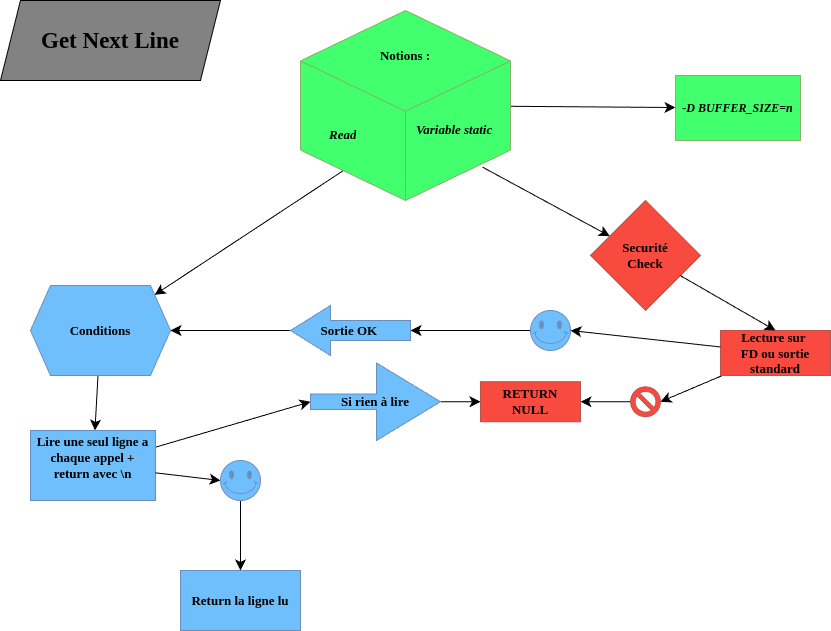

The diagram above was exported from draw.io. Its source (the exported page's mxGraphModel, read from the mxfile embedded in the PNG):
<mxGraphModel dx="1434" dy="754" grid="1" gridSize="10" guides="1" tooltips="1" connect="1" arrows="1" fold="1" page="1" pageScale="1" pageWidth="1100" pageHeight="850" background="none" math="0" shadow="0">
  <root>
    <mxCell id="0" />
    <mxCell id="1" parent="0" />
    <mxCell id="X8jP_-pNWwgTqy4V8r5L-5" value="" style="edgeStyle=none;curved=1;rounded=0;orthogonalLoop=1;jettySize=auto;html=1;fontSize=12;startSize=8;endSize=8;exitX=0.866;exitY=0.824;exitDx=0;exitDy=0;exitPerimeter=0;fontFamily=Lucida Console;" parent="1" source="X8jP_-pNWwgTqy4V8r5L-11" target="X8jP_-pNWwgTqy4V8r5L-4" edge="1">
      <mxGeometry relative="1" as="geometry">
        <mxPoint x="561.7077464788733" y="146" as="sourcePoint" />
      </mxGeometry>
    </mxCell>
    <mxCell id="X8jP_-pNWwgTqy4V8r5L-9" value="" style="edgeStyle=none;curved=1;rounded=0;orthogonalLoop=1;jettySize=auto;html=1;fontSize=12;startSize=8;endSize=8;exitX=0.224;exitY=0.828;exitDx=0;exitDy=0;exitPerimeter=0;fontFamily=Lucida Console;" parent="1" source="X8jP_-pNWwgTqy4V8r5L-11" target="X8jP_-pNWwgTqy4V8r5L-8" edge="1">
      <mxGeometry relative="1" as="geometry">
        <mxPoint x="436.0387323943662" y="146" as="sourcePoint" />
      </mxGeometry>
    </mxCell>
    <mxCell id="X8jP_-pNWwgTqy4V8r5L-2" value="Get Next Line" style="shape=parallelogram;perimeter=parallelogramPerimeter;whiteSpace=wrap;html=1;fixedSize=1;fontStyle=1;fontSize=23;fillColor=#828282;fontFamily=Lucida Console;" parent="1" vertex="1">
      <mxGeometry x="40" width="220" height="80" as="geometry" />
    </mxCell>
    <mxCell id="X8jP_-pNWwgTqy4V8r5L-4" value="Securité&lt;div&gt;Check&lt;/div&gt;" style="rhombus;whiteSpace=wrap;html=1;fontSize=13;fontFamily=Lucida Console;verticalAlign=middle;fillColor=#F84A3E;fontStyle=1;startSize=26;swimlaneFillColor=#ffffff;rounded=0;shadow=0;comic=0;labelBackgroundColor=none;strokeWidth=1;strokeColor=#b85450;" parent="1" vertex="1">
      <mxGeometry x="630" y="200" width="110" height="110" as="geometry" />
    </mxCell>
    <mxCell id="sR5y7cmOGe-FrkhTUdvG-5" value="" style="edgeStyle=none;curved=1;rounded=0;orthogonalLoop=1;jettySize=auto;html=1;fontSize=12;startSize=8;endSize=8;fontFamily=Lucida Console;" parent="1" source="X8jP_-pNWwgTqy4V8r5L-8" target="sR5y7cmOGe-FrkhTUdvG-4" edge="1">
      <mxGeometry relative="1" as="geometry" />
    </mxCell>
    <mxCell id="X8jP_-pNWwgTqy4V8r5L-8" value="Conditions" style="shape=hexagon;perimeter=hexagonPerimeter2;whiteSpace=wrap;html=1;fixedSize=1;fontSize=13;fontFamily=Lucida Console;verticalAlign=middle;fillColor=#6FBFFC;fontStyle=1;startSize=26;swimlaneFillColor=#ffffff;rounded=0;shadow=0;comic=0;labelBackgroundColor=none;strokeWidth=1;strokeColor=#6c8ebf;" parent="1" vertex="1">
      <mxGeometry x="70" y="285" width="140" height="90" as="geometry" />
    </mxCell>
    <mxCell id="sR5y7cmOGe-FrkhTUdvG-22" value="" style="edgeStyle=none;curved=1;rounded=0;orthogonalLoop=1;jettySize=auto;html=1;fontSize=12;startSize=8;endSize=8;fontFamily=Lucida Console;" parent="1" source="X8jP_-pNWwgTqy4V8r5L-11" target="sR5y7cmOGe-FrkhTUdvG-21" edge="1">
      <mxGeometry relative="1" as="geometry" />
    </mxCell>
    <mxCell id="X8jP_-pNWwgTqy4V8r5L-11" value="&lt;div&gt;&lt;span style=&quot;font-size: 13px; font-weight: 700; text-wrap: nowrap; background-color: initial;&quot;&gt;&lt;br&gt;&lt;/span&gt;&lt;/div&gt;&lt;div&gt;&lt;span style=&quot;font-size: 13px; font-weight: 700; text-wrap: nowrap; background-color: initial;&quot;&gt;&lt;br&gt;&lt;/span&gt;&lt;/div&gt;&lt;div&gt;&lt;span style=&quot;font-size: 13px; font-weight: 700; text-wrap: nowrap; background-color: initial;&quot;&gt;Notions :&lt;/span&gt;&lt;br&gt;&lt;/div&gt;&lt;div&gt;&lt;span style=&quot;font-size: 13px; font-weight: 700; text-wrap: nowrap; background-color: initial;&quot;&gt;&lt;br&gt;&lt;/span&gt;&lt;/div&gt;&lt;div&gt;&lt;span style=&quot;font-size: 13px; font-weight: 700; text-wrap: nowrap; background-color: initial;&quot;&gt;&lt;br&gt;&lt;/span&gt;&lt;/div&gt;&lt;div&gt;&lt;br&gt;&lt;/div&gt;&lt;div style=&quot;text-align: left;&quot;&gt;&lt;br&gt;&lt;/div&gt;" style="html=1;whiteSpace=wrap;shape=isoCube2;backgroundOutline=1;isoAngle=15;verticalAlign=top;fillColor=#42FF6E;strokeColor=#82b366;fontFamily=Lucida Console;" parent="1" vertex="1">
      <mxGeometry x="340" y="10" width="210" height="190" as="geometry" />
    </mxCell>
    <mxCell id="78961159f06e98e8-45" value="&amp;nbsp; &amp;nbsp; &amp;nbsp; &amp;nbsp; Read" style="text;html=1;strokeColor=none;fillColor=none;align=left;verticalAlign=top;spacingLeft=1;spacingRight=4;whiteSpace=wrap;overflow=hidden;rotatable=0;points=[[0,0.5],[1,0.5]];portConstraint=eastwest;fontStyle=3;fontSize=13;spacingBottom=0;flipV=0;flipH=0;direction=west;fontFamily=Lucida Console;" parent="1" vertex="1">
      <mxGeometry x="340" y="120" width="110" height="30" as="geometry" />
    </mxCell>
    <mxCell id="78961159f06e98e8-44" value="Variable static&lt;div&gt;&lt;span style=&quot;white-space: pre;&quot;&gt;&#09;&lt;/span&gt;&lt;span style=&quot;white-space: pre;&quot;&gt;&#09;&lt;/span&gt;&lt;br&gt;&lt;/div&gt;" style="text;html=1;strokeColor=none;fillColor=none;align=left;verticalAlign=top;spacingLeft=4;spacingRight=4;whiteSpace=wrap;overflow=hidden;rotatable=0;points=[[0,0.5],[1,0.5]];portConstraint=eastwest;fontStyle=3;fontSize=13;fontFamily=Lucida Console;" parent="1" vertex="1">
      <mxGeometry x="450" y="115" width="100" height="40" as="geometry" />
    </mxCell>
    <mxCell id="sR5y7cmOGe-FrkhTUdvG-1" value="RETURN&lt;div&gt;&lt;span style=&quot;background-color: initial;&quot;&gt;NULL&lt;/span&gt;&lt;br&gt;&lt;/div&gt;" style="rounded=0;whiteSpace=wrap;html=1;fontSize=13;fontFamily=Lucida Console;fillColor=#F84A3E;strokeColor=#b85450;fontStyle=1;startSize=26;swimlaneFillColor=#ffffff;shadow=0;comic=0;labelBackgroundColor=none;strokeWidth=1;align=center;verticalAlign=middle;fontColor=default;" parent="1" vertex="1">
      <mxGeometry x="520" y="381.25" width="100" height="40" as="geometry" />
    </mxCell>
    <mxCell id="sR5y7cmOGe-FrkhTUdvG-7" value="" style="edgeStyle=none;curved=1;rounded=0;orthogonalLoop=1;jettySize=auto;html=1;fontSize=12;startSize=8;endSize=8;entryX=0;entryY=0.5;entryDx=0;entryDy=0;entryPerimeter=0;fontFamily=Lucida Console;" parent="1" source="sR5y7cmOGe-FrkhTUdvG-4" target="sR5y7cmOGe-FrkhTUdvG-6" edge="1">
      <mxGeometry relative="1" as="geometry" />
    </mxCell>
    <mxCell id="sR5y7cmOGe-FrkhTUdvG-10" style="edgeStyle=none;curved=1;rounded=0;orthogonalLoop=1;jettySize=auto;html=1;entryX=0.5;entryY=0;entryDx=0;entryDy=0;fontSize=12;startSize=8;endSize=8;fontFamily=Lucida Console;" parent="1" source="sR5y7cmOGe-FrkhTUdvG-44" target="sR5y7cmOGe-FrkhTUdvG-8" edge="1">
      <mxGeometry relative="1" as="geometry" />
    </mxCell>
    <mxCell id="sR5y7cmOGe-FrkhTUdvG-4" value="Lire une seul ligne a chaque app&lt;span style=&quot;background-color: initial;&quot;&gt;el +&lt;/span&gt;&lt;div&gt;return avec \n&lt;br&gt;&lt;div&gt;&lt;div&gt;&lt;br&gt;&lt;/div&gt;&lt;/div&gt;&lt;/div&gt;" style="whiteSpace=wrap;html=1;fontSize=13;fontFamily=Lucida Console;fillColor=#6FBFFC;strokeColor=#6c8ebf;fontStyle=1;startSize=26;swimlaneFillColor=#ffffff;rounded=0;shadow=0;comic=0;labelBackgroundColor=none;strokeWidth=1;verticalAlign=middle;align=center;fontColor=default;" parent="1" vertex="1">
      <mxGeometry x="70" y="430" width="125" height="70" as="geometry" />
    </mxCell>
    <mxCell id="sR5y7cmOGe-FrkhTUdvG-11" style="edgeStyle=none;curved=1;rounded=0;orthogonalLoop=1;jettySize=auto;html=1;entryX=0;entryY=0.5;entryDx=0;entryDy=0;fontSize=12;startSize=8;endSize=8;fontFamily=Lucida Console;" parent="1" source="sR5y7cmOGe-FrkhTUdvG-6" target="sR5y7cmOGe-FrkhTUdvG-1" edge="1">
      <mxGeometry relative="1" as="geometry" />
    </mxCell>
    <mxCell id="sR5y7cmOGe-FrkhTUdvG-6" value="Si rien à lire" style="shape=singleArrow;whiteSpace=wrap;html=1;arrowWidth=0.2;arrowSize=0.49230769230769234;fontSize=13;fontFamily=Lucida Console;verticalAlign=middle;fillColor=#6FBFFC;strokeColor=#6c8ebf;fontStyle=1;startSize=26;swimlaneFillColor=#ffffff;rounded=0;shadow=0;comic=0;labelBackgroundColor=none;strokeWidth=1;align=center;fontColor=default;" parent="1" vertex="1">
      <mxGeometry x="350" y="362.5" width="130" height="77.5" as="geometry" />
    </mxCell>
    <mxCell id="sR5y7cmOGe-FrkhTUdvG-8" value="Return la ligne lu" style="whiteSpace=wrap;html=1;fontSize=13;fontFamily=Lucida Console;fillColor=#6FBFFC;strokeColor=#6c8ebf;fontStyle=1;startSize=26;swimlaneFillColor=#ffffff;rounded=0;shadow=0;comic=0;labelBackgroundColor=none;strokeWidth=1;align=center;verticalAlign=middle;fontColor=default;" parent="1" vertex="1">
      <mxGeometry x="220" y="570" width="120" height="60" as="geometry" />
    </mxCell>
    <mxCell id="sR5y7cmOGe-FrkhTUdvG-25" value="" style="edgeStyle=none;curved=1;rounded=0;orthogonalLoop=1;jettySize=auto;html=1;fontSize=12;startSize=8;endSize=8;fontFamily=Lucida Console;" parent="1" source="sR5y7cmOGe-FrkhTUdvG-29" target="sR5y7cmOGe-FrkhTUdvG-1" edge="1">
      <mxGeometry relative="1" as="geometry">
        <Array as="points" />
      </mxGeometry>
    </mxCell>
    <mxCell id="sR5y7cmOGe-FrkhTUdvG-38" value="" style="edgeStyle=none;curved=1;rounded=0;orthogonalLoop=1;jettySize=auto;html=1;fontSize=12;startSize=8;endSize=8;entryX=0;entryY=0.5;entryDx=0;entryDy=0;entryPerimeter=0;fontFamily=Lucida Console;" parent="1" source="sR5y7cmOGe-FrkhTUdvG-48" target="sR5y7cmOGe-FrkhTUdvG-34" edge="1">
      <mxGeometry relative="1" as="geometry">
        <Array as="points" />
      </mxGeometry>
    </mxCell>
    <mxCell id="sR5y7cmOGe-FrkhTUdvG-42" value="" style="edgeStyle=none;curved=1;rounded=0;orthogonalLoop=1;jettySize=auto;html=1;fontSize=12;startSize=8;endSize=8;entryX=1;entryY=0.5;entryDx=0;entryDy=0;entryPerimeter=0;fontFamily=Lucida Console;" parent="1" source="sR5y7cmOGe-FrkhTUdvG-19" target="sR5y7cmOGe-FrkhTUdvG-29" edge="1">
      <mxGeometry relative="1" as="geometry" />
    </mxCell>
    <mxCell id="sR5y7cmOGe-FrkhTUdvG-19" value="Lecture sur&amp;nbsp;&lt;div&gt;FD ou sortie standard&lt;/div&gt;" style="whiteSpace=wrap;html=1;fontSize=13;fontFamily=Lucida Console;fillColor=#F84A3E;strokeColor=#b85450;fontStyle=1;startSize=26;swimlaneFillColor=#ffffff;rounded=0;shadow=0;comic=0;labelBackgroundColor=none;strokeWidth=1;align=center;verticalAlign=middle;fontColor=default;" parent="1" vertex="1">
      <mxGeometry x="760" y="330" width="110" height="45" as="geometry" />
    </mxCell>
    <mxCell id="sR5y7cmOGe-FrkhTUdvG-21" value="-D BUFFER_SIZE=n" style="whiteSpace=wrap;html=1;verticalAlign=middle;fillColor=#42FF6E;strokeColor=#82b366;fontStyle=3;fillStyle=auto;strokeWidth=1;perimeterSpacing=0;glass=0;rounded=0;shadow=0;align=center;fontFamily=Lucida Console;fontSize=12;fontColor=default;" parent="1" vertex="1">
      <mxGeometry x="715" y="75" width="125" height="65" as="geometry" />
    </mxCell>
    <mxCell id="sR5y7cmOGe-FrkhTUdvG-27" value="" style="edgeStyle=none;curved=1;rounded=0;orthogonalLoop=1;jettySize=auto;html=1;fontSize=12;startSize=8;endSize=8;entryX=0.5;entryY=0;entryDx=0;entryDy=0;strokeColor=default;fontFamily=Lucida Console;" parent="1" source="X8jP_-pNWwgTqy4V8r5L-4" target="sR5y7cmOGe-FrkhTUdvG-19" edge="1">
      <mxGeometry relative="1" as="geometry">
        <mxPoint x="699" y="296" as="sourcePoint" />
        <mxPoint x="750" y="370" as="targetPoint" />
      </mxGeometry>
    </mxCell>
    <mxCell id="sR5y7cmOGe-FrkhTUdvG-40" value="" style="edgeStyle=none;curved=1;rounded=0;orthogonalLoop=1;jettySize=auto;html=1;fontSize=12;startSize=8;endSize=8;entryX=1;entryY=0.5;entryDx=0;entryDy=0;fontFamily=Lucida Console;" parent="1" target="X8jP_-pNWwgTqy4V8r5L-8" edge="1">
      <mxGeometry relative="1" as="geometry">
        <mxPoint x="330" y="330" as="sourcePoint" />
        <Array as="points" />
      </mxGeometry>
    </mxCell>
    <mxCell id="sR5y7cmOGe-FrkhTUdvG-47" value="" style="edgeStyle=none;curved=1;rounded=0;orthogonalLoop=1;jettySize=auto;html=1;fontSize=12;startSize=8;endSize=8;fontFamily=Lucida Console;" parent="1" source="sR5y7cmOGe-FrkhTUdvG-34" target="X8jP_-pNWwgTqy4V8r5L-8" edge="1">
      <mxGeometry relative="1" as="geometry" />
    </mxCell>
    <mxCell id="sR5y7cmOGe-FrkhTUdvG-34" value="Sortie&lt;span style=&quot;background-color: initial;&quot;&gt;&amp;nbsp;OK&amp;nbsp;&lt;/span&gt;" style="html=1;shadow=0;dashed=0;align=center;verticalAlign=middle;shape=mxgraph.arrows2.arrow;dy=0.6;dx=40;flipH=1;notch=0;fillColor=#6FBFFC;strokeColor=#6c8ebf;fontStyle=1;fontSize=13;rounded=0;comic=0;strokeWidth=1;swimlaneFillColor=#ffffff;fontFamily=Lucida Console;fontColor=default;labelBackgroundColor=none;" parent="1" vertex="1">
      <mxGeometry x="330" y="305" width="120" height="50" as="geometry" />
    </mxCell>
    <mxCell id="sR5y7cmOGe-FrkhTUdvG-29" value="" style="verticalLabelPosition=bottom;verticalAlign=middle;html=1;shape=mxgraph.basic.no_symbol;fillColor=#F84A3E;strokeColor=#b85450;rounded=0;shadow=0;comic=0;strokeWidth=1;align=center;swimlaneFillColor=#ffffff;fontFamily=Lucida Console;fontSize=13;fontColor=default;fontStyle=1;labelBackgroundColor=none;" parent="1" vertex="1">
      <mxGeometry x="670" y="386.25" width="30" height="30" as="geometry" />
    </mxCell>
    <mxCell id="sR5y7cmOGe-FrkhTUdvG-45" value="" style="edgeStyle=none;curved=1;rounded=0;orthogonalLoop=1;jettySize=auto;html=1;entryX=0;entryY=0.5;entryDx=0;entryDy=0;fontSize=12;startSize=8;endSize=8;fontFamily=Lucida Console;" parent="1" source="sR5y7cmOGe-FrkhTUdvG-4" target="sR5y7cmOGe-FrkhTUdvG-44" edge="1">
      <mxGeometry relative="1" as="geometry">
        <mxPoint x="195" y="475" as="sourcePoint" />
        <mxPoint x="350" y="490" as="targetPoint" />
      </mxGeometry>
    </mxCell>
    <mxCell id="sR5y7cmOGe-FrkhTUdvG-44" value="" style="verticalLabelPosition=bottom;verticalAlign=middle;html=1;shape=mxgraph.basic.smiley;fillColor=#6FBFFC;strokeColor=#6c8ebf;rounded=0;shadow=0;comic=0;strokeWidth=1;align=center;swimlaneFillColor=#ffffff;fontFamily=Lucida Console;fontSize=13;fontColor=default;fontStyle=1;labelBackgroundColor=none;" parent="1" vertex="1">
      <mxGeometry x="260" y="460" width="40" height="40" as="geometry" />
    </mxCell>
    <mxCell id="sR5y7cmOGe-FrkhTUdvG-48" value="" style="verticalLabelPosition=bottom;verticalAlign=middle;html=1;shape=mxgraph.basic.smiley;fillColor=#6FBFFC;strokeColor=#6c8ebf;rounded=0;shadow=0;comic=0;strokeWidth=1;align=center;swimlaneFillColor=#ffffff;fontFamily=Lucida Console;fontSize=13;fontColor=default;fontStyle=1;labelBackgroundColor=none;" parent="1" vertex="1">
      <mxGeometry x="570" y="310" width="40" height="40" as="geometry" />
    </mxCell>
    <mxCell id="sR5y7cmOGe-FrkhTUdvG-51" style="edgeStyle=none;curved=1;rounded=0;orthogonalLoop=1;jettySize=auto;html=1;entryX=1;entryY=0.5;entryDx=0;entryDy=0;entryPerimeter=0;fontSize=12;startSize=8;endSize=8;fontFamily=Lucida Console;" parent="1" source="sR5y7cmOGe-FrkhTUdvG-19" target="sR5y7cmOGe-FrkhTUdvG-48" edge="1">
      <mxGeometry relative="1" as="geometry" />
    </mxCell>
  </root>
</mxGraphModel>